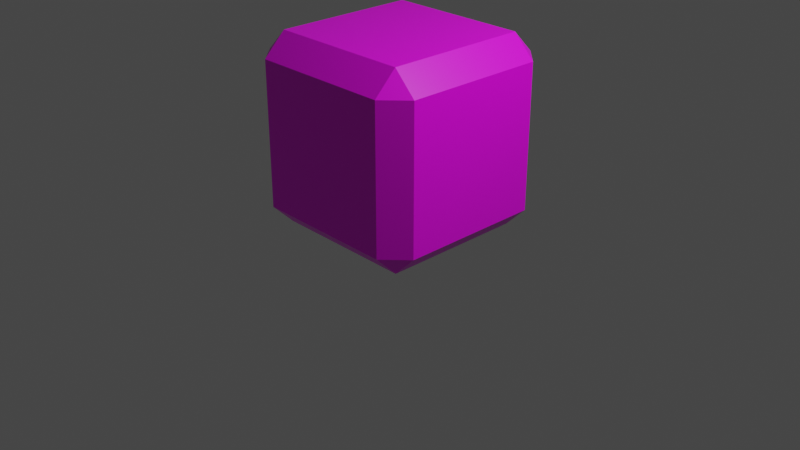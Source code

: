 # Source: greencube.blend  (saved by Blender 2.83.18; exported with 4.5.12 LTS)
import bpy
from mathutils import Matrix  # noqa: F401  (used for matrix-valued properties, if any)

bpy.ops.wm.read_factory_settings(use_empty=True)
scene = bpy.context.scene
scene.name = 'Scene'

# ---- collections
col_collection = bpy.data.collections.new('Collection'); scene.collection.children.link(col_collection)

# ---- images (referenced by path relative to the original .blend; pixels are not part of the script)
import os
ASSET_DIR = os.environ.get("B2B_ASSET_DIR", "")  # directory of the original .blend (textures are referenced by path, not embedded)
HERE = os.path.dirname(os.path.abspath(__file__))  # packed textures are extracted next to this script under _unpacked/

def load_image(name, relpath, width, height, colorspace="sRGB"):
    """Load a texture the original file referenced (path relative to the .blend, or extracted next to this script)."""
    p = next((c for c in (os.path.join(HERE, relpath), os.path.join(ASSET_DIR, relpath)) if relpath and os.path.exists(c)), "")
    if p:
        img = bpy.data.images.load(p, check_existing=True)
        img.name = name
    else:  # same state as the original file: an image datablock whose file is absent (Cycles renders it pink)
        img = bpy.data.images.new(name, width, height)
        img.source = "FILE"
        img.filepath = "//" + (relpath or name)
    img.colorspace_settings.name = colorspace
    return img
img_boxbg_png = load_image('boxbg.png', 'boxbg.png', 1024, 1024, 'sRGB')

# ---- materials (node trees are filled in below, after node groups)
mat_material = bpy.data.materials.new('Material')
mat_material.alpha_threshold = 0.0
mat_material.use_transparent_shadow = False
mat_material.line_color = (0.0, 0.0, 0.0, 1.0)

# ---- material node trees
mat_material.use_nodes = True; mat_material.node_tree.nodes.clear()
_N = mat_material.node_tree.nodes; _L = mat_material.node_tree.links
n0 = _N.new('ShaderNodeOutputMaterial'); n0.name = 'Material Output'; n0.location = (300, 300)
n1 = _N.new('ShaderNodeBsdfPrincipled'); n1.name = 'Principled BSDF'; n1.location = (10, 300)
n1.distribution = 'GGX'
n1.subsurface_method = 'BURLEY'
n1.inputs[2].default_value = 0.4
n1.inputs[3].default_value = 1.45
n1.inputs[27].default_value = (0.0, 0.0, 0.0, 1.0)
n1.inputs[28].default_value = 1.0
n2 = _N.new('ShaderNodeTexImage'); n2.name = 'Image Texture'; n2.location = (-280, 280)
n2.image = img_boxbg_png
_L.new(n1.outputs[0], n0.inputs[0])
_L.new(n2.outputs[0], n1.inputs[0])
n0.is_active_output = True

# ---- world
world_world = bpy.data.worlds.new('World'); scene.world = world_world
world_world.use_nodes = True; world_world.node_tree.nodes.clear()
_N = world_world.node_tree.nodes; _L = world_world.node_tree.links
n0 = _N.new('ShaderNodeOutputWorld'); n0.name = 'World Output'; n0.location = (300, 300)
n1 = _N.new('ShaderNodeBackground'); n1.name = 'Background'; n1.location = (10, 300)
n1.inputs[0].default_value = (0.05088, 0.05088, 0.05088, 1.0)
_L.new(n1.outputs[0], n0.inputs[0])
n0.is_active_output = True
world_world.color = (0.05088, 0.05088, 0.05088)
world_world.use_sun_shadow = False
world_world.sun_shadow_jitter_overblur = 0.0

# ---- cameras
cam_camera = bpy.data.cameras.new('Camera')
cam_camera.clip_end = 100.0
cam_camera.ortho_scale = 7.314

# ---- lights
light_light = bpy.data.lights.new('Light', 'POINT')
light_light.transmission_factor = 0.0
light_light.energy = 1000.0
light_light.shadow_soft_size = 0.1
light_light.shadow_maximum_resolution = 0.006
light_light.use_absolute_resolution = True

# ---- meshes
me_cube = bpy.data.meshes.new('Cube')
me_cube.from_pydata([(0.7638, 1.0, 0.7638), (0.7638, 0.7638, 1.0), (1.0, 0.7638, 0.7638), (0.7638, 0.7638, -1.0), (0.7638, 1.0, -0.7638), (1.0, 0.7638, -0.7638), (1.0, -0.7638, 0.7638), (0.7638, -0.7638, 1.0), (0.7638, -1.0, 0.7638), (1.0, -0.7638, -0.7638), (0.7638, -1.0, -0.7638), (0.7638, -0.7638, -1.0), (-0.7638, 1.0, 0.7638), (-1.0, 0.7638, 0.7638), (-0.7638, 0.7638, 1.0), (-1.0, 0.7638, -0.7638), (-0.7638, 1.0, -0.7638), (-0.7638, 0.7638, -1.0), (-1.0, -0.7638, 0.7638), (-0.7638, -1.0, 0.7638), (-0.7638, -0.7638, 1.0), (-0.7638, -0.7638, -1.0), (-0.7638, -1.0, -0.7638), (-1.0, -0.7638, -0.7638)], [], [(17, 3, 11, 21), (23, 18, 13, 15), (10, 8, 19, 22), (1, 14, 20, 7), (5, 2, 6, 9), (0, 1, 2), (3, 4, 5), (6, 7, 8), (9, 10, 11), (12, 13, 14), (15, 16, 17), (18, 19, 20), (21, 22, 23), (17, 21, 23, 15), (3, 17, 16, 4), (2, 5, 4, 0), (22, 19, 18, 23), (8, 10, 9, 6), (12, 16, 15, 13), (7, 20, 19, 8), (1, 7, 6, 2), (21, 11, 10, 22), (20, 14, 13, 18), (14, 1, 0, 12), (11, 3, 5, 9), (16, 12, 0, 4)])
_uv = me_cube.uv_layers.new(name='UVMap')
_uv.uv.foreach_set('vector', [0.1545, 0.5295, 0.3455, 0.5295, 0.3455, 0.7205, 0.1545, 0.7205, 0.4139, 0.9543, 0.4139, 0.08048, 0.9994, 0.08048, 0.9994, 0.9543, 0.4204, 0.9571, 0.4204, 0.09265, 0.9996, 0.09265, 0.9996, 0.9571, 0.4129, 0.07647, 1.0, 0.07647, 1.0, 0.9534, 0.4129, 0.9534, 0.9988, 0.08143, 0.9988, 0.9534, 0.4146, 0.9534, 0.4146, 0.08143, 0.5955, 0.4705, 0.625, 0.4705, 0.5955, 0.5, 0.1971, 0.3056, 0.1971, 0.2761, 0.2267, 0.3056, 0.02881, 0.9245, 0.05833, 0.9245, 0.02881, 0.954, 0.2562, 0.4966, 0.2562, 0.5261, 0.2267, 0.4966, 0.05047, 0.6825, 0.05047, 0.653, 0.08, 0.6825, 0.05786, 0.07122, 0.05786, 0.1007, 0.02833, 0.07122, 0.02881, 0.2335, 0.02881, 0.204, 0.05833, 0.2335, 0.1545, 0.7205, 0.1545, 0.75, 0.125, 0.7205, 0.1545, 0.5295, 0.1545, 0.7205, 0.125, 0.7205, 0.125, 0.5295, 0.3455, 0.5295, 0.1545, 0.5295, 0.1545, 0.5, 0.3455, 0.5, 0.5955, 0.5295, 0.4045, 0.5295, 0.4045, 0.4705, 0.5955, 0.4705, 0.4045, 0.9705, 0.5955, 0.9705, 0.5955, 1.0, 0.4045, 1.0, 0.4471, 0.5556, 0.2562, 0.5556, 0.2562, 0.4966, 0.4471, 0.4966, 0.2488, 0.1303, 0.05786, 0.1303, 0.05786, 0.07122, 0.2488, 0.07122, 0.08786, 0.9245, 0.2788, 0.9245, 0.2788, 0.954, 0.08786, 0.954, 0.08786, 0.7335, 0.08786, 0.9245, 0.02881, 0.9245, 0.02881, 0.7335, 0.006194, 0.4966, 0.1971, 0.4966, 0.1971, 0.5261, 0.006194, 0.5261, 0.2205, 0.9568, 0.2205, 0.7658, 0.25, 0.7658, 0.25, 0.9568, 0.2205, 0.7658, 0.02953, 0.7658, 0.02953, 0.7363, 0.2205, 0.7363, 0.1971, 0.4966, 0.1971, 0.3056, 0.2562, 0.3056, 0.2562, 0.4966, 0.4438, 0.9097, 0.4438, 0.1102, 0.9796, 0.1102, 0.9796, 0.9097])
me_cube.materials.append(mat_material)
me_cube.use_remesh_preserve_volume = False
me_cube.use_remesh_preserve_attributes = False
me_cube.use_mirror_vertex_groups = False
me_cube.update()

# ---- objects
ob_cube = bpy.data.objects.new('Cube', me_cube)
ob_light = bpy.data.objects.new('Light', light_light)
ob_camera = bpy.data.objects.new('Camera', cam_camera)

# ---- transforms, parenting, visibility, modifiers, constraints
ob_cube.location = (0.0, 0.0, 0.9591)
ob_cube.lock_rotations_4d = False
ob_cube.empty_display_type = 'ARROWS'
ob_cube.lineart.crease_threshold = 0.0
ob_light.location = (4.076, 1.005, 5.904)
ob_light.rotation_euler = (0.6503, 0.05522, 1.866)
ob_light.lock_rotations_4d = False
ob_light.empty_display_type = 'ARROWS'
ob_light.color = (0.0, 0.0, 0.0, 0.0)
ob_light.lineart.crease_threshold = 0.0
ob_camera.location = (7.359, -6.926, 4.958)
ob_camera.rotation_euler = (1.109, 0.0, 0.8149)
ob_camera.lock_rotations_4d = False
ob_camera.empty_display_type = 'ARROWS'
ob_camera.color = (0.0, 0.0, 0.0, 0.0)
ob_camera.display_type = 'WIRE'
ob_camera.lineart.crease_threshold = 0.0

# ---- collection membership
col_collection.objects.link(ob_cube)
col_collection.objects.link(ob_light)
col_collection.objects.link(ob_camera)

# ---- scene / render settings (as saved in the file)
scene.camera = ob_camera
scene.frame_start = 1; scene.frame_end = 250; scene.frame_set(1)
scene.render.engine = 'BLENDER_EEVEE_NEXT'
scene.cycles.use_denoising = False
scene.cycles.samples = 128
scene.cycles.sampling_pattern = 'TABULATED_SOBOL'
scene.cycles.use_adaptive_sampling = False
scene.cycles.use_light_tree = False
scene.view_settings.view_transform = 'Filmic'
bpy.context.view_layer.update()
